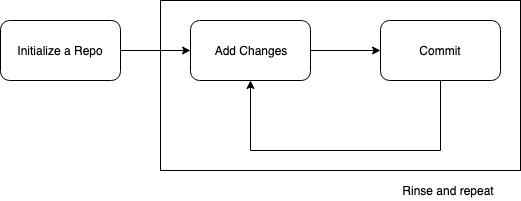

The diagram above was exported from draw.io. Its source (the exported page's mxGraphModel, read from the mxfile embedded in the PNG):
<mxGraphModel dx="918" dy="625" grid="1" gridSize="10" guides="1" tooltips="1" connect="1" arrows="1" fold="1" page="1" pageScale="1" pageWidth="827" pageHeight="1169" math="0" shadow="0">
  <root>
    <mxCell id="0" />
    <mxCell id="1" parent="0" />
    <mxCell id="jWmDFL79to48_omFdtBN-8" value="" style="rounded=0;whiteSpace=wrap;html=1;" vertex="1" parent="1">
      <mxGeometry x="180" width="360" height="170" as="geometry" />
    </mxCell>
    <mxCell id="jWmDFL79to48_omFdtBN-4" style="edgeStyle=orthogonalEdgeStyle;rounded=0;orthogonalLoop=1;jettySize=auto;html=1;exitX=1;exitY=0.5;exitDx=0;exitDy=0;" edge="1" parent="1" source="jWmDFL79to48_omFdtBN-1" target="jWmDFL79to48_omFdtBN-2">
      <mxGeometry relative="1" as="geometry" />
    </mxCell>
    <mxCell id="jWmDFL79to48_omFdtBN-1" value="Initialize a Repo" style="rounded=1;whiteSpace=wrap;html=1;" vertex="1" parent="1">
      <mxGeometry x="20" y="20" width="120" height="60" as="geometry" />
    </mxCell>
    <mxCell id="jWmDFL79to48_omFdtBN-5" style="edgeStyle=orthogonalEdgeStyle;rounded=0;orthogonalLoop=1;jettySize=auto;html=1;exitX=1;exitY=0.5;exitDx=0;exitDy=0;entryX=0;entryY=0.5;entryDx=0;entryDy=0;" edge="1" parent="1" source="jWmDFL79to48_omFdtBN-2" target="jWmDFL79to48_omFdtBN-3">
      <mxGeometry relative="1" as="geometry" />
    </mxCell>
    <mxCell id="jWmDFL79to48_omFdtBN-2" value="Add Changes" style="rounded=1;whiteSpace=wrap;html=1;" vertex="1" parent="1">
      <mxGeometry x="210" y="20" width="120" height="60" as="geometry" />
    </mxCell>
    <mxCell id="jWmDFL79to48_omFdtBN-6" style="edgeStyle=orthogonalEdgeStyle;rounded=0;orthogonalLoop=1;jettySize=auto;html=1;exitX=0.5;exitY=1;exitDx=0;exitDy=0;entryX=0.5;entryY=1;entryDx=0;entryDy=0;" edge="1" parent="1" source="jWmDFL79to48_omFdtBN-3" target="jWmDFL79to48_omFdtBN-2">
      <mxGeometry relative="1" as="geometry">
        <Array as="points">
          <mxPoint x="460" y="150" />
          <mxPoint x="270" y="150" />
        </Array>
      </mxGeometry>
    </mxCell>
    <mxCell id="jWmDFL79to48_omFdtBN-3" value="Commit" style="rounded=1;whiteSpace=wrap;html=1;" vertex="1" parent="1">
      <mxGeometry x="400" y="20" width="120" height="60" as="geometry" />
    </mxCell>
    <mxCell id="jWmDFL79to48_omFdtBN-9" value="Rinse and repeat" style="text;html=1;strokeColor=none;fillColor=none;align=center;verticalAlign=middle;whiteSpace=wrap;rounded=0;" vertex="1" parent="1">
      <mxGeometry x="413" y="180" width="110" height="20" as="geometry" />
    </mxCell>
  </root>
</mxGraphModel>